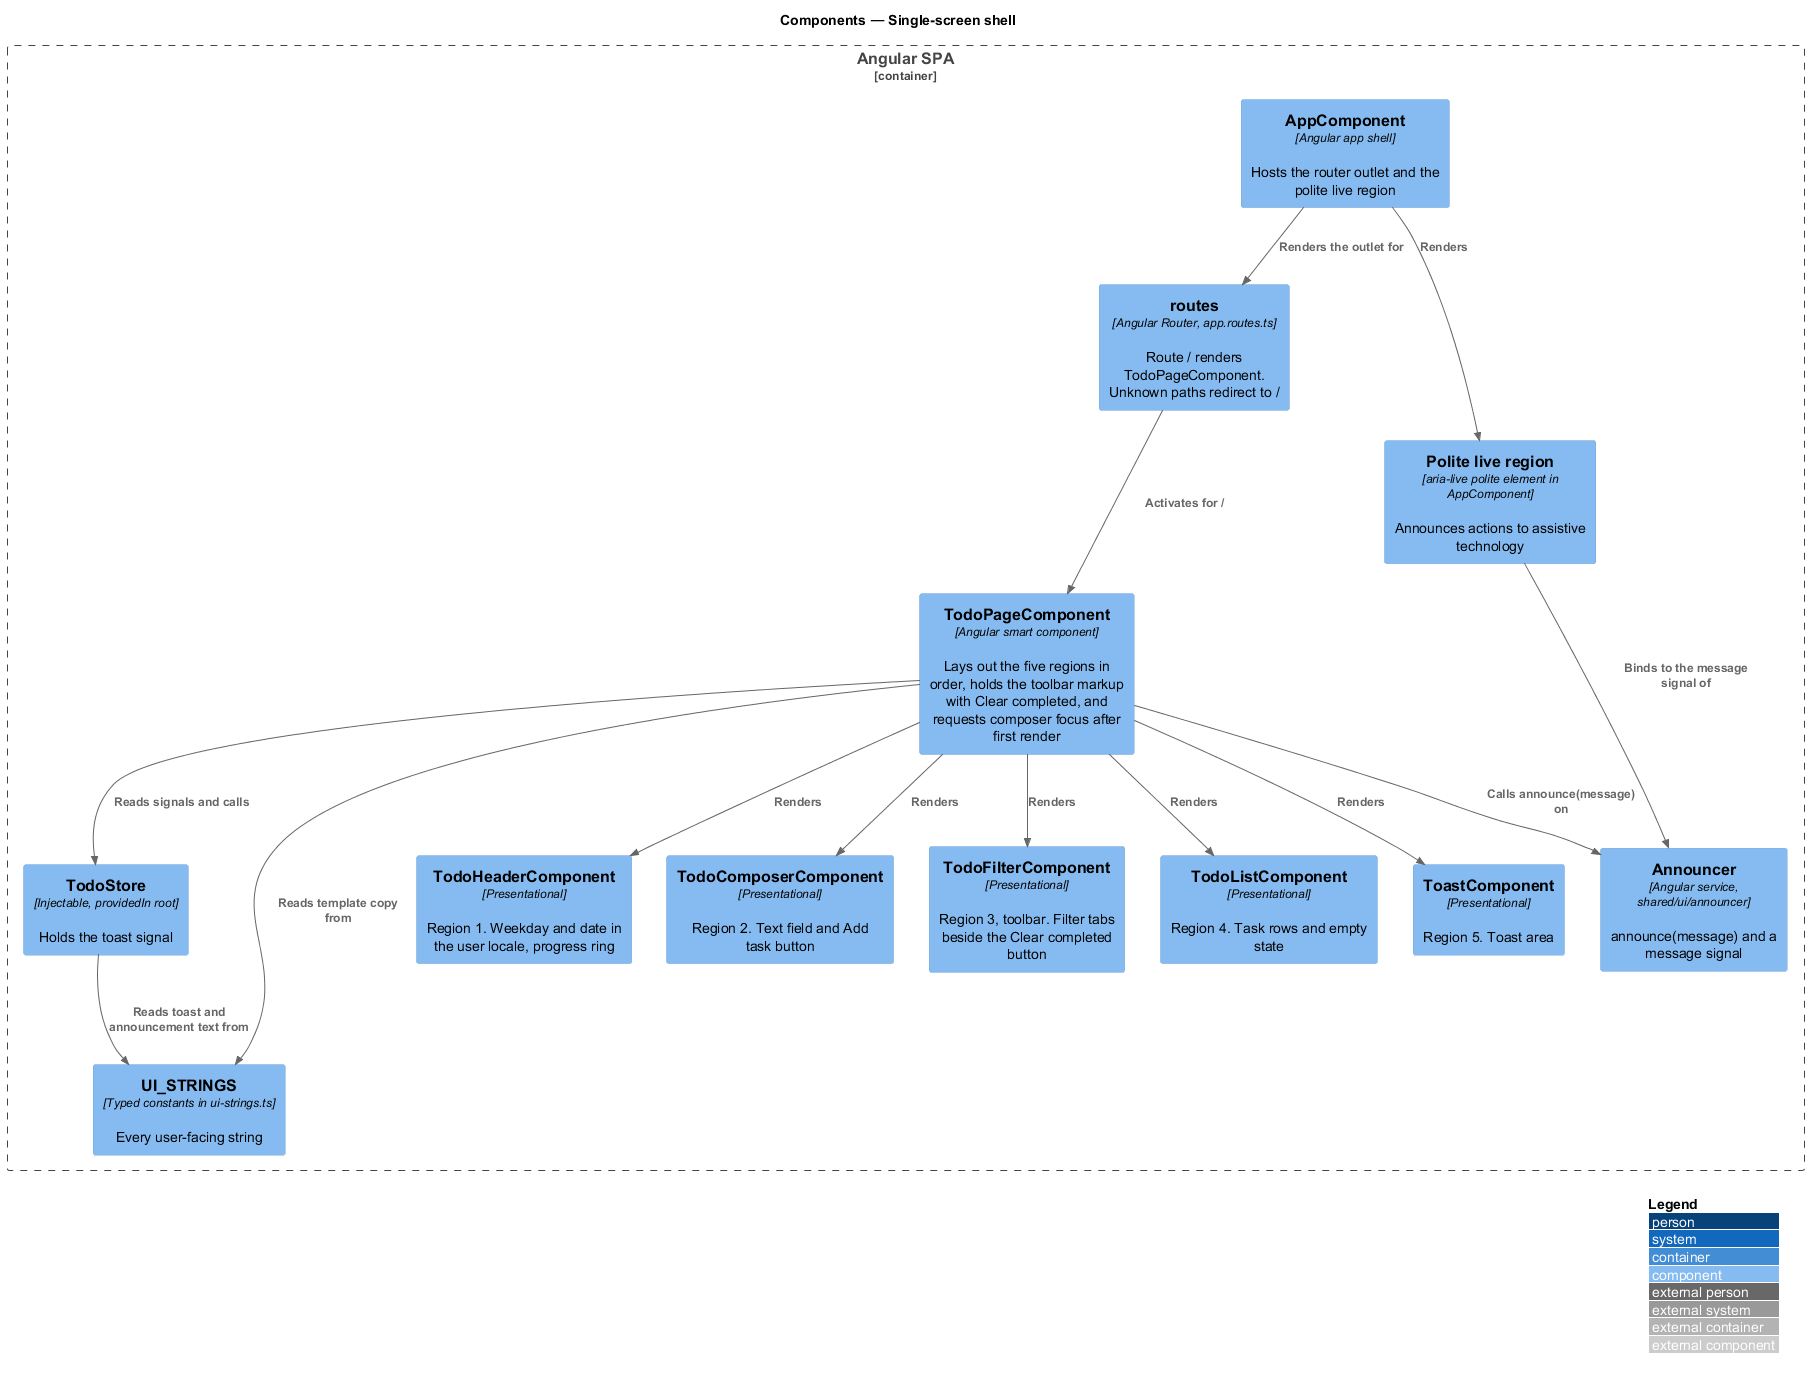

The diagram above was rendered by PlantUML. Its source (embedded in the PNG):
@startuml
!include <C4/C4_Component>
LAYOUT_WITH_LEGEND()
title Components — Single-screen shell

Container_Boundary(spa, "Angular SPA") {
  Component(shell, "AppComponent", "Angular app shell", "Hosts the router outlet and the polite live region")
  Component(routes, "routes", "Angular Router, app.routes.ts", "Route / renders TodoPageComponent. Unknown paths redirect to /")
  Component(page, "TodoPageComponent", "Angular smart component", "Lays out the five regions in order, holds the toolbar markup with Clear completed, and requests composer focus after first render")
  Component(header, "TodoHeaderComponent", "Presentational", "Region 1. Weekday and date in the user locale, progress ring")
  Component(composer, "TodoComposerComponent", "Presentational", "Region 2. Text field and Add task button")
  Component(filter, "TodoFilterComponent", "Presentational", "Region 3, toolbar. Filter tabs beside the Clear completed button")
  Component(list, "TodoListComponent", "Presentational", "Region 4. Task rows and empty state")
  Component(toast, "ToastComponent", "Presentational", "Region 5. Toast area")
  Component(announcer, "Announcer", "Angular service, shared/ui/announcer", "announce(message) and a message signal")
  Component(live, "Polite live region", "aria-live polite element in AppComponent", "Announces actions to assistive technology")
  Component(store, "TodoStore", "Injectable, providedIn root", "Holds the toast signal")
  Component(strings, "UI_STRINGS", "Typed constants in ui-strings.ts", "Every user-facing string")
}

Rel(routes, page, "Activates for /")
Rel(page, header, "Renders")
Rel(page, composer, "Renders")
Rel(page, filter, "Renders")
Rel(page, list, "Renders")
Rel(page, toast, "Renders")
Rel(page, announcer, "Calls announce(message) on")
Rel(shell, live, "Renders")
Rel(live, announcer, "Binds to the message signal of")
Rel(shell, routes, "Renders the outlet for")
Rel(page, store, "Reads signals and calls")
Rel(store, strings, "Reads toast and announcement text from")
Rel(page, strings, "Reads template copy from")
@enduml